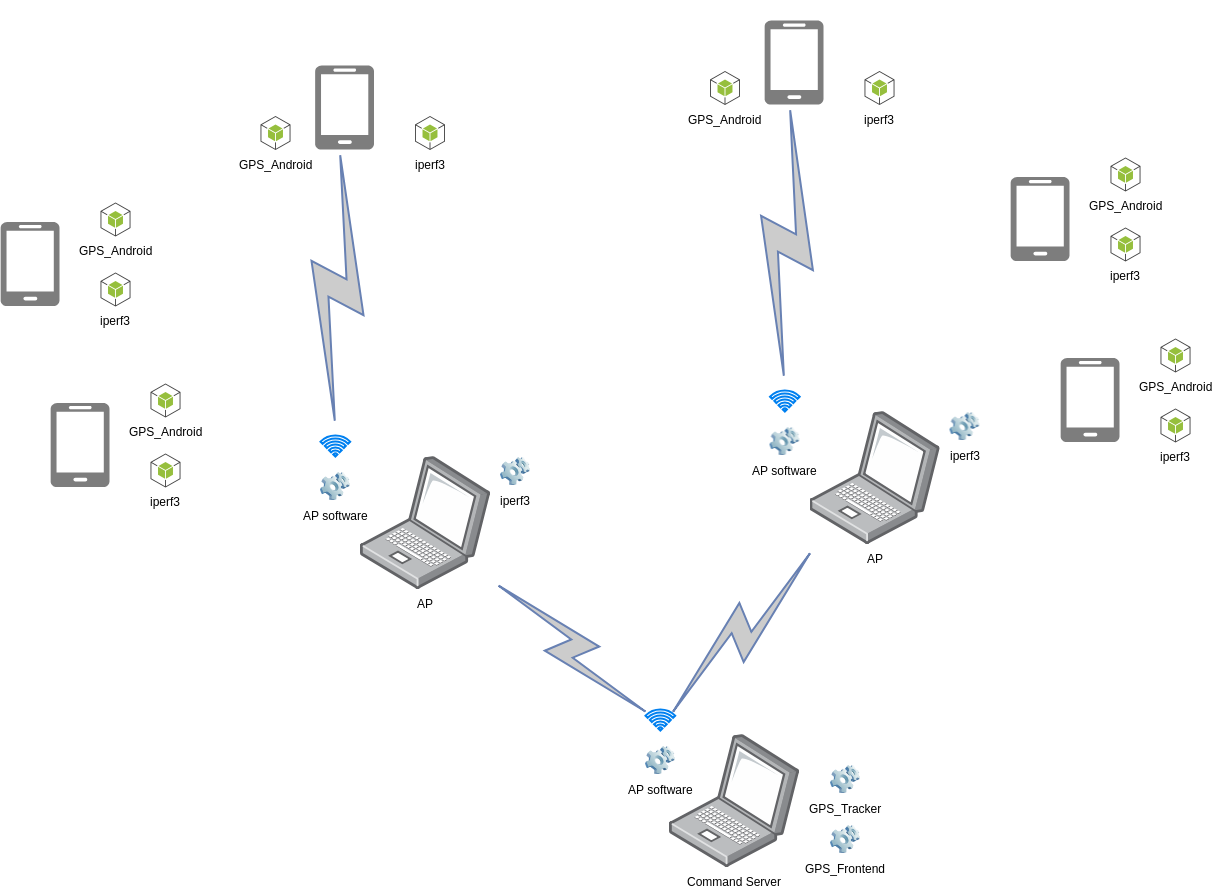

The diagram above was exported from draw.io. Its source (the exported page's mxGraphModel, read from the mxfile embedded in the PNG):
<mxGraphModel dx="1924" dy="1900" grid="1" gridSize="10" guides="1" tooltips="1" connect="1" arrows="1" fold="1" page="1" pageScale="1" pageWidth="850" pageHeight="1100" math="0" shadow="0">
  <root>
    <mxCell id="vCgY-nmD21zOp3p0I_to-0" />
    <mxCell id="vCgY-nmD21zOp3p0I_to-1" parent="vCgY-nmD21zOp3p0I_to-0" />
    <mxCell id="vCgY-nmD21zOp3p0I_to-6" value="Command Server" style="points=[];aspect=fixed;html=1;align=center;shadow=0;dashed=0;image;image=img/lib/allied_telesis/computer_and_terminals/Laptop.svg;" parent="vCgY-nmD21zOp3p0I_to-1" vertex="1">
      <mxGeometry x="424" y="570" width="130" height="133" as="geometry" />
    </mxCell>
    <mxCell id="vCgY-nmD21zOp3p0I_to-10" value="GPS_Tracker" style="image;html=1;labelBackgroundColor=#ffffff;image=img/lib/clip_art/computers/Software_128x128.png" parent="vCgY-nmD21zOp3p0I_to-1" vertex="1">
      <mxGeometry x="585" y="600" width="30" height="30" as="geometry" />
    </mxCell>
    <mxCell id="vCgY-nmD21zOp3p0I_to-11" value="GPS_Frontend" style="image;html=1;labelBackgroundColor=#ffffff;image=img/lib/clip_art/computers/Software_128x128.png" parent="vCgY-nmD21zOp3p0I_to-1" vertex="1">
      <mxGeometry x="585" y="660" width="30" height="30" as="geometry" />
    </mxCell>
    <mxCell id="vCgY-nmD21zOp3p0I_to-16" value="" style="html=1;outlineConnect=0;fillColor=#CCCCCC;strokeColor=#6881B3;gradientColor=none;gradientDirection=north;strokeWidth=2;shape=mxgraph.networks.comm_link_edge;html=1;entryX=0.435;entryY=0.895;entryDx=0;entryDy=0;entryPerimeter=0;exitX=0.463;exitY=0.023;exitDx=0;exitDy=0;exitPerimeter=0;" parent="vCgY-nmD21zOp3p0I_to-1" source="vCgY-nmD21zOp3p0I_to-3" target="vCgY-nmD21zOp3p0I_to-13" edge="1">
      <mxGeometry width="100" height="100" relative="1" as="geometry">
        <mxPoint x="75" y="252" as="sourcePoint" />
        <mxPoint x="175" y="152" as="targetPoint" />
        <Array as="points">
          <mxPoint x="35" y="152" />
          <mxPoint x="75" y="122" />
        </Array>
      </mxGeometry>
    </mxCell>
    <mxCell id="vCgY-nmD21zOp3p0I_to-17" value="" style="group" parent="vCgY-nmD21zOp3p0I_to-1" vertex="1" connectable="0">
      <mxGeometry x="69.5" y="-118.5" width="130" height="104" as="geometry" />
    </mxCell>
    <mxCell id="vCgY-nmD21zOp3p0I_to-15" value="" style="group" parent="vCgY-nmD21zOp3p0I_to-17" vertex="1" connectable="0">
      <mxGeometry width="130" height="104" as="geometry" />
    </mxCell>
    <mxCell id="vCgY-nmD21zOp3p0I_to-13" value="" style="pointerEvents=1;shadow=0;dashed=0;html=1;strokeColor=none;labelPosition=center;verticalLabelPosition=bottom;verticalAlign=top;align=center;shape=mxgraph.azure.mobile;fillColor=#7D7D7D;" parent="vCgY-nmD21zOp3p0I_to-15" vertex="1">
      <mxGeometry y="19.5" width="59" height="84" as="geometry" />
    </mxCell>
    <mxCell id="vCgY-nmD21zOp3p0I_to-14" value="iperf3" style="outlineConnect=0;dashed=0;verticalLabelPosition=bottom;verticalAlign=top;align=center;html=1;shape=mxgraph.aws3.android;fillColor=#96BF3D;gradientColor=none;" parent="vCgY-nmD21zOp3p0I_to-15" vertex="1">
      <mxGeometry x="100" y="70" width="30" height="34" as="geometry" />
    </mxCell>
    <mxCell id="vCgY-nmD21zOp3p0I_to-18" value="" style="group" parent="vCgY-nmD21zOp3p0I_to-1" vertex="1" connectable="0">
      <mxGeometry x="-245" y="38" width="130" height="104" as="geometry" />
    </mxCell>
    <mxCell id="vCgY-nmD21zOp3p0I_to-19" value="" style="group" parent="vCgY-nmD21zOp3p0I_to-18" vertex="1" connectable="0">
      <mxGeometry width="130" height="104" as="geometry" />
    </mxCell>
    <mxCell id="vCgY-nmD21zOp3p0I_to-20" value="GPS_Android" style="outlineConnect=0;dashed=0;verticalLabelPosition=bottom;verticalAlign=top;align=center;html=1;shape=mxgraph.aws3.android;fillColor=#96BF3D;gradientColor=none;" parent="vCgY-nmD21zOp3p0I_to-19" vertex="1">
      <mxGeometry x="100" width="30" height="34" as="geometry" />
    </mxCell>
    <mxCell id="vCgY-nmD21zOp3p0I_to-21" value="" style="pointerEvents=1;shadow=0;dashed=0;html=1;strokeColor=none;labelPosition=center;verticalLabelPosition=bottom;verticalAlign=top;align=center;shape=mxgraph.azure.mobile;fillColor=#7D7D7D;" parent="vCgY-nmD21zOp3p0I_to-19" vertex="1">
      <mxGeometry y="19.5" width="59" height="84" as="geometry" />
    </mxCell>
    <mxCell id="vCgY-nmD21zOp3p0I_to-22" value="iperf3" style="outlineConnect=0;dashed=0;verticalLabelPosition=bottom;verticalAlign=top;align=center;html=1;shape=mxgraph.aws3.android;fillColor=#96BF3D;gradientColor=none;" parent="vCgY-nmD21zOp3p0I_to-19" vertex="1">
      <mxGeometry x="100" y="70" width="30" height="34" as="geometry" />
    </mxCell>
    <mxCell id="vCgY-nmD21zOp3p0I_to-23" value="" style="group" parent="vCgY-nmD21zOp3p0I_to-1" vertex="1" connectable="0">
      <mxGeometry x="-195" y="219" width="130" height="104" as="geometry" />
    </mxCell>
    <mxCell id="vCgY-nmD21zOp3p0I_to-24" value="" style="group" parent="vCgY-nmD21zOp3p0I_to-23" vertex="1" connectable="0">
      <mxGeometry width="130" height="104" as="geometry" />
    </mxCell>
    <mxCell id="vCgY-nmD21zOp3p0I_to-25" value="GPS_Android" style="outlineConnect=0;dashed=0;verticalLabelPosition=bottom;verticalAlign=top;align=center;html=1;shape=mxgraph.aws3.android;fillColor=#96BF3D;gradientColor=none;" parent="vCgY-nmD21zOp3p0I_to-24" vertex="1">
      <mxGeometry x="100" width="30" height="34" as="geometry" />
    </mxCell>
    <mxCell id="vCgY-nmD21zOp3p0I_to-26" value="" style="pointerEvents=1;shadow=0;dashed=0;html=1;strokeColor=none;labelPosition=center;verticalLabelPosition=bottom;verticalAlign=top;align=center;shape=mxgraph.azure.mobile;fillColor=#7D7D7D;" parent="vCgY-nmD21zOp3p0I_to-24" vertex="1">
      <mxGeometry y="19.5" width="59" height="84" as="geometry" />
    </mxCell>
    <mxCell id="vCgY-nmD21zOp3p0I_to-27" value="iperf3" style="outlineConnect=0;dashed=0;verticalLabelPosition=bottom;verticalAlign=top;align=center;html=1;shape=mxgraph.aws3.android;fillColor=#96BF3D;gradientColor=none;" parent="vCgY-nmD21zOp3p0I_to-24" vertex="1">
      <mxGeometry x="100" y="70" width="30" height="34" as="geometry" />
    </mxCell>
    <mxCell id="vCgY-nmD21zOp3p0I_to-28" value="" style="group" parent="vCgY-nmD21zOp3p0I_to-1" vertex="1" connectable="0">
      <mxGeometry x="75" y="271" width="210" height="154" as="geometry" />
    </mxCell>
    <mxCell id="vCgY-nmD21zOp3p0I_to-3" value="" style="html=1;verticalLabelPosition=bottom;align=center;labelBackgroundColor=#ffffff;verticalAlign=top;strokeWidth=2;strokeColor=#0080F0;fillColor=#ffffff;shadow=0;dashed=0;shape=mxgraph.ios7.icons.wifi;pointerEvents=1" parent="vCgY-nmD21zOp3p0I_to-28" vertex="1">
      <mxGeometry width="29.7" height="21" as="geometry" />
    </mxCell>
    <mxCell id="vCgY-nmD21zOp3p0I_to-4" value="AP" style="points=[];aspect=fixed;html=1;align=center;shadow=0;dashed=0;image;image=img/lib/allied_telesis/computer_and_terminals/Laptop.svg;" parent="vCgY-nmD21zOp3p0I_to-28" vertex="1">
      <mxGeometry x="40" y="21" width="130" height="133" as="geometry" />
    </mxCell>
    <mxCell id="vCgY-nmD21zOp3p0I_to-8" value="iperf3" style="image;html=1;labelBackgroundColor=#ffffff;image=img/lib/clip_art/computers/Software_128x128.png" parent="vCgY-nmD21zOp3p0I_to-28" vertex="1">
      <mxGeometry x="180" y="21" width="30" height="30" as="geometry" />
    </mxCell>
    <mxCell id="vCgY-nmD21zOp3p0I_to-9" value="AP software" style="image;html=1;labelBackgroundColor=#ffffff;image=img/lib/clip_art/computers/Software_128x128.png" parent="vCgY-nmD21zOp3p0I_to-28" vertex="1">
      <mxGeometry y="36" width="30" height="30" as="geometry" />
    </mxCell>
    <mxCell id="vCgY-nmD21zOp3p0I_to-29" value="" style="html=1;outlineConnect=0;fillColor=#CCCCCC;strokeColor=#6881B3;gradientColor=none;gradientDirection=north;strokeWidth=2;shape=mxgraph.networks.comm_link_edge;html=1;exitX=0.28;exitY=0.406;exitDx=0;exitDy=0;exitPerimeter=0;" parent="vCgY-nmD21zOp3p0I_to-1" source="vCgY-nmD21zOp3p0I_to-30" target="vCgY-nmD21zOp3p0I_to-4" edge="1">
      <mxGeometry width="100" height="100" relative="1" as="geometry">
        <mxPoint x="560" y="470" as="sourcePoint" />
        <mxPoint x="660" y="370" as="targetPoint" />
      </mxGeometry>
    </mxCell>
    <mxCell id="vCgY-nmD21zOp3p0I_to-30" value="" style="html=1;verticalLabelPosition=bottom;align=center;labelBackgroundColor=#ffffff;verticalAlign=top;strokeWidth=2;strokeColor=#0080F0;fillColor=#ffffff;shadow=0;dashed=0;shape=mxgraph.ios7.icons.wifi;pointerEvents=1" parent="vCgY-nmD21zOp3p0I_to-1" vertex="1">
      <mxGeometry x="400" y="545" width="29.7" height="21" as="geometry" />
    </mxCell>
    <mxCell id="vCgY-nmD21zOp3p0I_to-31" value="AP software" style="image;html=1;labelBackgroundColor=#ffffff;image=img/lib/clip_art/computers/Software_128x128.png" parent="vCgY-nmD21zOp3p0I_to-1" vertex="1">
      <mxGeometry x="400" y="581" width="30" height="30" as="geometry" />
    </mxCell>
    <mxCell id="vCgY-nmD21zOp3p0I_to-12" value="GPS_Android" style="outlineConnect=0;dashed=0;verticalLabelPosition=bottom;verticalAlign=top;align=center;html=1;shape=mxgraph.aws3.android;fillColor=#96BF3D;gradientColor=none;" parent="vCgY-nmD21zOp3p0I_to-1" vertex="1">
      <mxGeometry x="15" y="-48.5" width="30" height="34" as="geometry" />
    </mxCell>
    <mxCell id="vCgY-nmD21zOp3p0I_to-36" value="" style="html=1;outlineConnect=0;fillColor=#CCCCCC;strokeColor=#6881B3;gradientColor=none;gradientDirection=north;strokeWidth=2;shape=mxgraph.networks.comm_link_edge;html=1;entryX=0.435;entryY=0.895;entryDx=0;entryDy=0;entryPerimeter=0;exitX=0.463;exitY=0.023;exitDx=0;exitDy=0;exitPerimeter=0;" parent="vCgY-nmD21zOp3p0I_to-1" source="vCgY-nmD21zOp3p0I_to-52" target="vCgY-nmD21zOp3p0I_to-39" edge="1">
      <mxGeometry width="100" height="100" relative="1" as="geometry">
        <mxPoint x="524.5" y="207" as="sourcePoint" />
        <mxPoint x="624.5" y="107" as="targetPoint" />
        <Array as="points">
          <mxPoint x="484.5" y="107" />
          <mxPoint x="524.5" y="77" />
        </Array>
      </mxGeometry>
    </mxCell>
    <mxCell id="vCgY-nmD21zOp3p0I_to-37" value="" style="group" parent="vCgY-nmD21zOp3p0I_to-1" vertex="1" connectable="0">
      <mxGeometry x="519" y="-163.5" width="130" height="104" as="geometry" />
    </mxCell>
    <mxCell id="vCgY-nmD21zOp3p0I_to-38" value="" style="group" parent="vCgY-nmD21zOp3p0I_to-37" vertex="1" connectable="0">
      <mxGeometry width="130" height="104" as="geometry" />
    </mxCell>
    <mxCell id="vCgY-nmD21zOp3p0I_to-39" value="" style="pointerEvents=1;shadow=0;dashed=0;html=1;strokeColor=none;labelPosition=center;verticalLabelPosition=bottom;verticalAlign=top;align=center;shape=mxgraph.azure.mobile;fillColor=#7D7D7D;" parent="vCgY-nmD21zOp3p0I_to-38" vertex="1">
      <mxGeometry y="19.5" width="59" height="84" as="geometry" />
    </mxCell>
    <mxCell id="vCgY-nmD21zOp3p0I_to-40" value="iperf3" style="outlineConnect=0;dashed=0;verticalLabelPosition=bottom;verticalAlign=top;align=center;html=1;shape=mxgraph.aws3.android;fillColor=#96BF3D;gradientColor=none;" parent="vCgY-nmD21zOp3p0I_to-38" vertex="1">
      <mxGeometry x="100" y="70" width="30" height="34" as="geometry" />
    </mxCell>
    <mxCell id="vCgY-nmD21zOp3p0I_to-41" value="" style="group" parent="vCgY-nmD21zOp3p0I_to-1" vertex="1" connectable="0">
      <mxGeometry x="765" y="-7" width="130" height="104" as="geometry" />
    </mxCell>
    <mxCell id="vCgY-nmD21zOp3p0I_to-42" value="" style="group" parent="vCgY-nmD21zOp3p0I_to-41" vertex="1" connectable="0">
      <mxGeometry width="130" height="104" as="geometry" />
    </mxCell>
    <mxCell id="vCgY-nmD21zOp3p0I_to-43" value="GPS_Android" style="outlineConnect=0;dashed=0;verticalLabelPosition=bottom;verticalAlign=top;align=center;html=1;shape=mxgraph.aws3.android;fillColor=#96BF3D;gradientColor=none;" parent="vCgY-nmD21zOp3p0I_to-42" vertex="1">
      <mxGeometry x="100" width="30" height="34" as="geometry" />
    </mxCell>
    <mxCell id="vCgY-nmD21zOp3p0I_to-44" value="" style="pointerEvents=1;shadow=0;dashed=0;html=1;strokeColor=none;labelPosition=center;verticalLabelPosition=bottom;verticalAlign=top;align=center;shape=mxgraph.azure.mobile;fillColor=#7D7D7D;" parent="vCgY-nmD21zOp3p0I_to-42" vertex="1">
      <mxGeometry y="19.5" width="59" height="84" as="geometry" />
    </mxCell>
    <mxCell id="vCgY-nmD21zOp3p0I_to-45" value="iperf3" style="outlineConnect=0;dashed=0;verticalLabelPosition=bottom;verticalAlign=top;align=center;html=1;shape=mxgraph.aws3.android;fillColor=#96BF3D;gradientColor=none;" parent="vCgY-nmD21zOp3p0I_to-42" vertex="1">
      <mxGeometry x="100" y="70" width="30" height="34" as="geometry" />
    </mxCell>
    <mxCell id="vCgY-nmD21zOp3p0I_to-46" value="" style="group" parent="vCgY-nmD21zOp3p0I_to-1" vertex="1" connectable="0">
      <mxGeometry x="815" y="174" width="130" height="104" as="geometry" />
    </mxCell>
    <mxCell id="vCgY-nmD21zOp3p0I_to-47" value="" style="group" parent="vCgY-nmD21zOp3p0I_to-46" vertex="1" connectable="0">
      <mxGeometry width="130" height="104" as="geometry" />
    </mxCell>
    <mxCell id="vCgY-nmD21zOp3p0I_to-48" value="GPS_Android" style="outlineConnect=0;dashed=0;verticalLabelPosition=bottom;verticalAlign=top;align=center;html=1;shape=mxgraph.aws3.android;fillColor=#96BF3D;gradientColor=none;" parent="vCgY-nmD21zOp3p0I_to-47" vertex="1">
      <mxGeometry x="100" width="30" height="34" as="geometry" />
    </mxCell>
    <mxCell id="vCgY-nmD21zOp3p0I_to-49" value="" style="pointerEvents=1;shadow=0;dashed=0;html=1;strokeColor=none;labelPosition=center;verticalLabelPosition=bottom;verticalAlign=top;align=center;shape=mxgraph.azure.mobile;fillColor=#7D7D7D;" parent="vCgY-nmD21zOp3p0I_to-47" vertex="1">
      <mxGeometry y="19.5" width="59" height="84" as="geometry" />
    </mxCell>
    <mxCell id="vCgY-nmD21zOp3p0I_to-50" value="iperf3" style="outlineConnect=0;dashed=0;verticalLabelPosition=bottom;verticalAlign=top;align=center;html=1;shape=mxgraph.aws3.android;fillColor=#96BF3D;gradientColor=none;" parent="vCgY-nmD21zOp3p0I_to-47" vertex="1">
      <mxGeometry x="100" y="70" width="30" height="34" as="geometry" />
    </mxCell>
    <mxCell id="vCgY-nmD21zOp3p0I_to-51" value="" style="group" parent="vCgY-nmD21zOp3p0I_to-1" vertex="1" connectable="0">
      <mxGeometry x="524.5" y="226" width="210" height="154" as="geometry" />
    </mxCell>
    <mxCell id="vCgY-nmD21zOp3p0I_to-52" value="" style="html=1;verticalLabelPosition=bottom;align=center;labelBackgroundColor=#ffffff;verticalAlign=top;strokeWidth=2;strokeColor=#0080F0;fillColor=#ffffff;shadow=0;dashed=0;shape=mxgraph.ios7.icons.wifi;pointerEvents=1" parent="vCgY-nmD21zOp3p0I_to-51" vertex="1">
      <mxGeometry width="29.7" height="21" as="geometry" />
    </mxCell>
    <mxCell id="vCgY-nmD21zOp3p0I_to-53" value="AP" style="points=[];aspect=fixed;html=1;align=center;shadow=0;dashed=0;image;image=img/lib/allied_telesis/computer_and_terminals/Laptop.svg;" parent="vCgY-nmD21zOp3p0I_to-51" vertex="1">
      <mxGeometry x="40" y="21" width="130" height="133" as="geometry" />
    </mxCell>
    <mxCell id="vCgY-nmD21zOp3p0I_to-54" value="iperf3" style="image;html=1;labelBackgroundColor=#ffffff;image=img/lib/clip_art/computers/Software_128x128.png" parent="vCgY-nmD21zOp3p0I_to-51" vertex="1">
      <mxGeometry x="180" y="21" width="30" height="30" as="geometry" />
    </mxCell>
    <mxCell id="vCgY-nmD21zOp3p0I_to-55" value="AP software" style="image;html=1;labelBackgroundColor=#ffffff;image=img/lib/clip_art/computers/Software_128x128.png" parent="vCgY-nmD21zOp3p0I_to-51" vertex="1">
      <mxGeometry y="36" width="30" height="30" as="geometry" />
    </mxCell>
    <mxCell id="vCgY-nmD21zOp3p0I_to-56" value="GPS_Android" style="outlineConnect=0;dashed=0;verticalLabelPosition=bottom;verticalAlign=top;align=center;html=1;shape=mxgraph.aws3.android;fillColor=#96BF3D;gradientColor=none;" parent="vCgY-nmD21zOp3p0I_to-1" vertex="1">
      <mxGeometry x="464.5" y="-93.5" width="30" height="34" as="geometry" />
    </mxCell>
    <mxCell id="vCgY-nmD21zOp3p0I_to-58" value="" style="html=1;outlineConnect=0;fillColor=#CCCCCC;strokeColor=#6881B3;gradientColor=none;gradientDirection=north;strokeWidth=2;shape=mxgraph.networks.comm_link_edge;html=1;exitX=0.673;exitY=0.5;exitDx=0;exitDy=0;exitPerimeter=0;" parent="vCgY-nmD21zOp3p0I_to-1" source="vCgY-nmD21zOp3p0I_to-30" target="vCgY-nmD21zOp3p0I_to-53" edge="1">
      <mxGeometry width="100" height="100" relative="1" as="geometry">
        <mxPoint x="418.3333333333335" y="563.8333333333335" as="sourcePoint" />
        <mxPoint x="313.53773584905684" y="383" as="targetPoint" />
      </mxGeometry>
    </mxCell>
  </root>
</mxGraphModel>